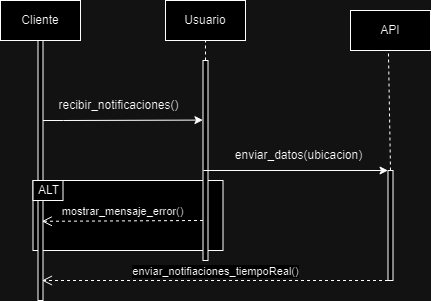

The diagram above was exported from draw.io. Its source (the exported page's mxGraphModel, read from the mxfile embedded in the PNG):
<mxGraphModel dx="1434" dy="792" grid="1" gridSize="10" guides="1" tooltips="1" connect="1" arrows="1" fold="1" page="1" pageScale="1" pageWidth="827" pageHeight="1169" math="0" shadow="0">
  <root>
    <mxCell id="0" />
    <mxCell id="1" parent="0" />
    <mxCell id="LuYdbRBV4z9gpuXvAEJp-1" value="" style="rounded=0;whiteSpace=wrap;html=1;" parent="1" vertex="1">
      <mxGeometry x="202.5" y="280" width="190" height="70" as="geometry" />
    </mxCell>
    <mxCell id="LuYdbRBV4z9gpuXvAEJp-22" value="" style="rounded=0;whiteSpace=wrap;html=1;" parent="1" vertex="1">
      <mxGeometry x="207.5" y="140" width="5" height="260" as="geometry" />
    </mxCell>
    <mxCell id="LuYdbRBV4z9gpuXvAEJp-2" style="edgeStyle=orthogonalEdgeStyle;rounded=0;orthogonalLoop=1;jettySize=auto;html=1;entryX=-0.008;entryY=0.298;entryDx=0;entryDy=0;entryPerimeter=0;" parent="1" target="LuYdbRBV4z9gpuXvAEJp-8" edge="1">
      <mxGeometry relative="1" as="geometry">
        <mxPoint x="212.5" y="220" as="sourcePoint" />
        <mxPoint x="370" y="220" as="targetPoint" />
        <Array as="points">
          <mxPoint x="233" y="220" />
        </Array>
      </mxGeometry>
    </mxCell>
    <mxCell id="LuYdbRBV4z9gpuXvAEJp-5" value="&lt;font style=&quot;vertical-align: inherit;&quot;&gt;&lt;font style=&quot;vertical-align: inherit;&quot;&gt;&lt;font style=&quot;vertical-align: inherit;&quot;&gt;&lt;font style=&quot;vertical-align: inherit;&quot;&gt;recibir_notificaciones()&lt;/font&gt;&lt;/font&gt;&lt;/font&gt;&lt;/font&gt;" style="text;html=1;align=center;verticalAlign=middle;resizable=0;points=[];autosize=1;strokeColor=none;fillColor=none;rotation=0;" parent="1" vertex="1">
      <mxGeometry x="217.5" y="190" width="140" height="30" as="geometry" />
    </mxCell>
    <mxCell id="LuYdbRBV4z9gpuXvAEJp-7" value="&lt;font style=&quot;vertical-align: inherit;&quot;&gt;&lt;font style=&quot;vertical-align: inherit;&quot;&gt;enviar_datos(ubicacion)&lt;/font&gt;&lt;/font&gt;" style="text;html=1;align=center;verticalAlign=middle;resizable=0;points=[];autosize=1;strokeColor=none;fillColor=none;rotation=0;" parent="1" vertex="1">
      <mxGeometry x="392.5" y="240" width="150" height="30" as="geometry" />
    </mxCell>
    <mxCell id="LuYdbRBV4z9gpuXvAEJp-8" value="" style="rounded=0;whiteSpace=wrap;html=1;" parent="1" vertex="1">
      <mxGeometry x="372.5" y="160" width="5" height="200" as="geometry" />
    </mxCell>
    <mxCell id="LuYdbRBV4z9gpuXvAEJp-10" value="" style="rounded=0;whiteSpace=wrap;html=1;" parent="1" vertex="1">
      <mxGeometry x="557.5" y="270" width="5" height="110" as="geometry" />
    </mxCell>
    <mxCell id="LuYdbRBV4z9gpuXvAEJp-11" value="" style="endArrow=none;dashed=1;html=1;rounded=0;exitX=0.5;exitY=0;exitDx=0;exitDy=0;entryX=0.506;entryY=1.07;entryDx=0;entryDy=0;entryPerimeter=0;" parent="1" source="LuYdbRBV4z9gpuXvAEJp-10" edge="1">
      <mxGeometry width="50" height="50" relative="1" as="geometry">
        <mxPoint x="501.5" y="300" as="sourcePoint" />
        <mxPoint x="557.8" y="142.80000000000007" as="targetPoint" />
      </mxGeometry>
    </mxCell>
    <mxCell id="LuYdbRBV4z9gpuXvAEJp-13" value="" style="rounded=0;whiteSpace=wrap;html=1;" parent="1" vertex="1">
      <mxGeometry x="202.5" y="280" width="30" height="20" as="geometry" />
    </mxCell>
    <mxCell id="LuYdbRBV4z9gpuXvAEJp-14" value="ALT" style="text;html=1;align=center;verticalAlign=middle;resizable=0;points=[];autosize=1;strokeColor=none;fillColor=none;" parent="1" vertex="1">
      <mxGeometry x="197.5" y="275" width="40" height="30" as="geometry" />
    </mxCell>
    <mxCell id="LuYdbRBV4z9gpuXvAEJp-15" value="mostrar_mensaje_error()" style="html=1;verticalAlign=bottom;endArrow=open;dashed=1;endSize=8;curved=0;rounded=0;entryX=0.76;entryY=0.61;entryDx=0;entryDy=0;entryPerimeter=0;" parent="1" edge="1">
      <mxGeometry relative="1" as="geometry">
        <mxPoint x="372.5" y="320" as="sourcePoint" />
        <mxPoint x="211.3" y="320.8" as="targetPoint" />
      </mxGeometry>
    </mxCell>
    <mxCell id="LuYdbRBV4z9gpuXvAEJp-16" value="enviar_notifiaciones_tiempoReal()" style="html=1;verticalAlign=bottom;endArrow=open;dashed=1;endSize=8;curved=0;rounded=0;exitX=0;exitY=1;exitDx=0;exitDy=0;entryX=0.8;entryY=0.858;entryDx=0;entryDy=0;entryPerimeter=0;" parent="1" source="LuYdbRBV4z9gpuXvAEJp-10" edge="1">
      <mxGeometry relative="1" as="geometry">
        <mxPoint x="712.5" y="380" as="sourcePoint" />
        <mxPoint x="211.5" y="380" as="targetPoint" />
      </mxGeometry>
    </mxCell>
    <mxCell id="LuYdbRBV4z9gpuXvAEJp-17" value="Cliente" style="rounded=0;whiteSpace=wrap;html=1;" parent="1" vertex="1">
      <mxGeometry x="170" y="100" width="80" height="40" as="geometry" />
    </mxCell>
    <mxCell id="LuYdbRBV4z9gpuXvAEJp-18" value="Usuario" style="rounded=0;whiteSpace=wrap;html=1;" parent="1" vertex="1">
      <mxGeometry x="335" y="100" width="80" height="40" as="geometry" />
    </mxCell>
    <mxCell id="LuYdbRBV4z9gpuXvAEJp-20" value="API" style="rounded=0;whiteSpace=wrap;html=1;" parent="1" vertex="1">
      <mxGeometry x="520" y="110" width="80" height="40" as="geometry" />
    </mxCell>
    <mxCell id="LuYdbRBV4z9gpuXvAEJp-21" value="" style="endArrow=none;dashed=1;html=1;rounded=0;exitX=0.5;exitY=0;exitDx=0;exitDy=0;entryX=0.5;entryY=1;entryDx=0;entryDy=0;" parent="1" source="LuYdbRBV4z9gpuXvAEJp-8" target="LuYdbRBV4z9gpuXvAEJp-18" edge="1">
      <mxGeometry width="50" height="50" relative="1" as="geometry">
        <mxPoint x="322.5" y="190" as="sourcePoint" />
        <mxPoint x="372.5" y="140" as="targetPoint" />
      </mxGeometry>
    </mxCell>
    <mxCell id="fQ4AJpYmRDkfuaQsUVIg-3" value="" style="endArrow=classic;html=1;rounded=0;exitX=0.1;exitY=0.55;exitDx=0;exitDy=0;exitPerimeter=0;entryX=0;entryY=0;entryDx=0;entryDy=0;" parent="1" source="LuYdbRBV4z9gpuXvAEJp-8" target="LuYdbRBV4z9gpuXvAEJp-10" edge="1">
      <mxGeometry width="50" height="50" relative="1" as="geometry">
        <mxPoint x="390" y="430" as="sourcePoint" />
        <mxPoint x="440" y="380" as="targetPoint" />
      </mxGeometry>
    </mxCell>
  </root>
</mxGraphModel>